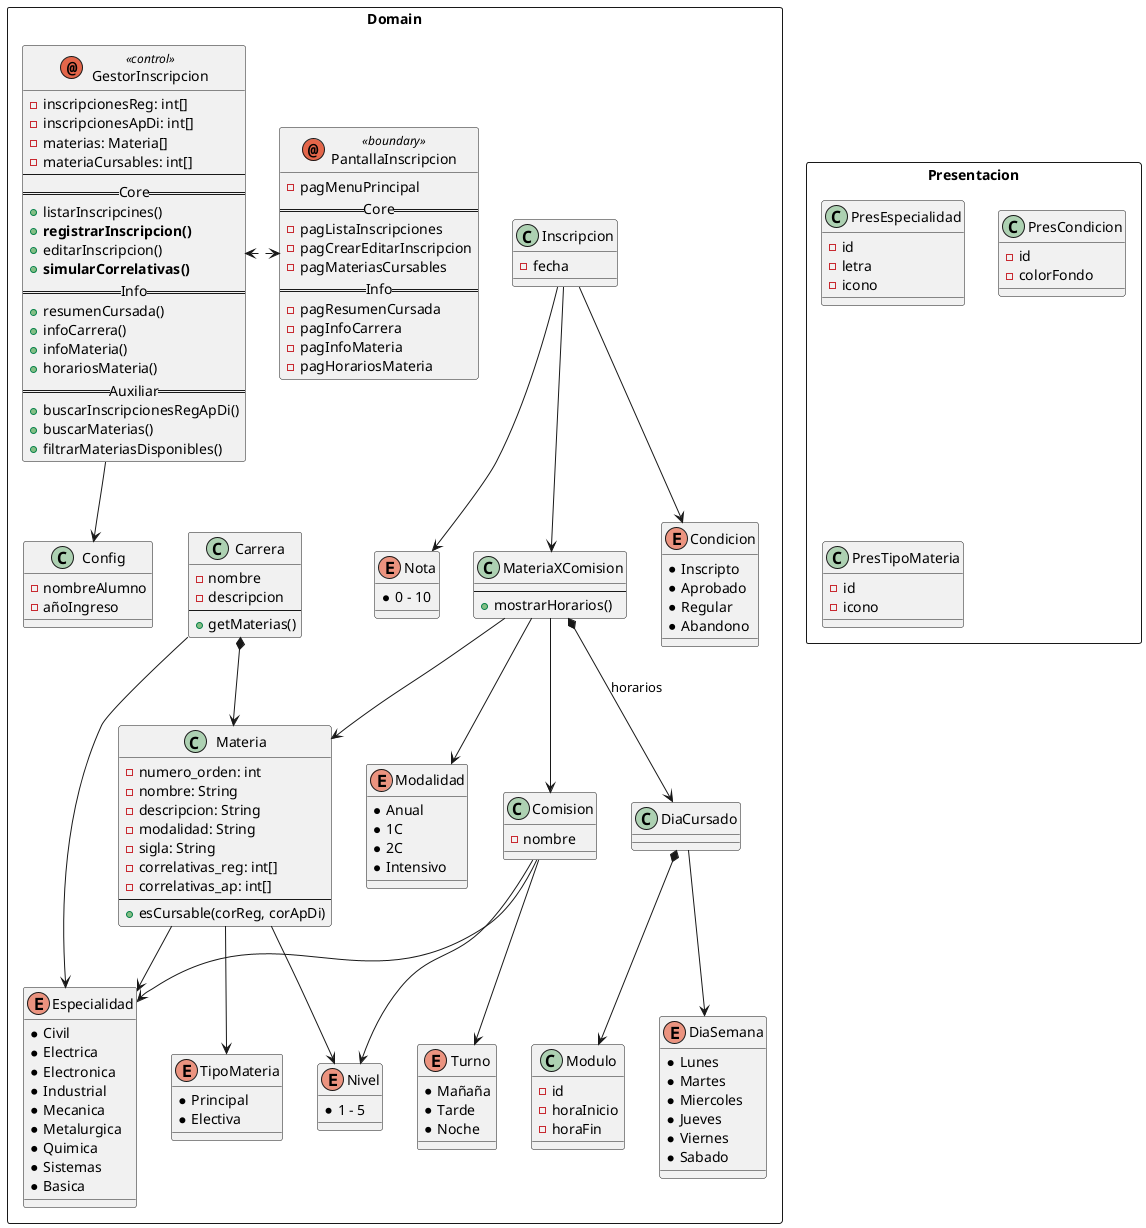

The diagram above was rendered by PlantUML. Its source (embedded in the PNG):
@startuml

rectangle Domain{
    annotation GestorInscripcion <<control>>{
        - inscripcionesReg: int[]
        - inscripcionesApDi: int[]
        - materias: Materia[]
        - materiaCursables: int[]
        --
        ==Core==
        + listarInscripcines()
        + <b>registrarInscripcion()
        + editarInscripcion()
        + <b>simularCorrelativas()
        ==Info==
        + resumenCursada()
        + infoCarrera()
        + infoMateria()
        + horariosMateria()
        ==Auxiliar==
        + buscarInscripcionesRegApDi()
        + buscarMaterias()
        + filtrarMateriasDisponibles()
    }

    annotation PantallaInscripcion <<boundary>>{
        - pagMenuPrincipal
        ==Core==
        - pagListaInscripciones
        - pagCrearEditarInscripcion
        - pagMateriasCursables
        ==Info==
        - pagResumenCursada
        - pagInfoCarrera
        - pagInfoMateria
        - pagHorariosMateria
    }

    class Config {
        - nombreAlumno
        - añoIngreso
    }

    class Carrera {
        - nombre
        - descripcion
        --
        + getMaterias()
    }

    class Inscripcion{
        - fecha
    }

    class Materia {
        - numero_orden: int
        - nombre: String
        - descripcion: String
        - modalidad: String
        - sigla: String
        - correlativas_reg: int[]
        - correlativas_ap: int[]
        --
        + esCursable(corReg, corApDi)
    }

    class MateriaXComision{
        --
        + mostrarHorarios()
    }

    class Comision{
        - nombre
    }

    class DiaCursado{}

    enum TipoMateria{
        * Principal
        * Electiva
    }

    enum DiaSemana{
        * Lunes
        * Martes
        * Miercoles
        * Jueves
        * Viernes
        * Sabado
    }

    class Modulo{
        - id
        - horaInicio
        - horaFin
    }

    enum Condicion{
        * Inscripto
        * Aprobado
        * Regular
        * Abandono
    }

    enum Nota{
        * 0 - 10
    }

    enum Especialidad{
        * Civil
        * Electrica
        * Electronica
        * Industrial
        * Mecanica
        * Metalurgica
        * Quimica
        * Sistemas
        * Basica
    }

    enum Turno {
        * Mañaña
        * Tarde
        * Noche
    }

    enum Modalidad {
        * Anual
        * 1C
        * 2C
        * Intensivo
    }

    enum Nivel{
        * 1 - 5
    }

    GestorInscripcion --> Config

    GestorInscripcion <.> PantallaInscripcion



    Carrera *--> Materia
    Carrera --> Especialidad

    Materia --> Especialidad
    Materia --> Nivel
    Materia --> TipoMateria

    Inscripcion --> MateriaXComision
    Inscripcion --> Condicion
    Inscripcion --> Nota

    MateriaXComision --> Materia
    MateriaXComision --> Comision
    MateriaXComision *--> DiaCursado : horarios
    MateriaXComision --> Modalidad

    DiaCursado --> DiaSemana
    DiaCursado *--> Modulo

    Comision --> Turno
    Comision --> Especialidad
    Comision --> Nivel
}

rectangle Presentacion{
    class PresEspecialidad{
        - id
        - letra
        - icono
    }

    class PresCondicion{
        - id
        - colorFondo
    }

    class PresTipoMateria{
        - id
        - icono
    }
}

@enduml